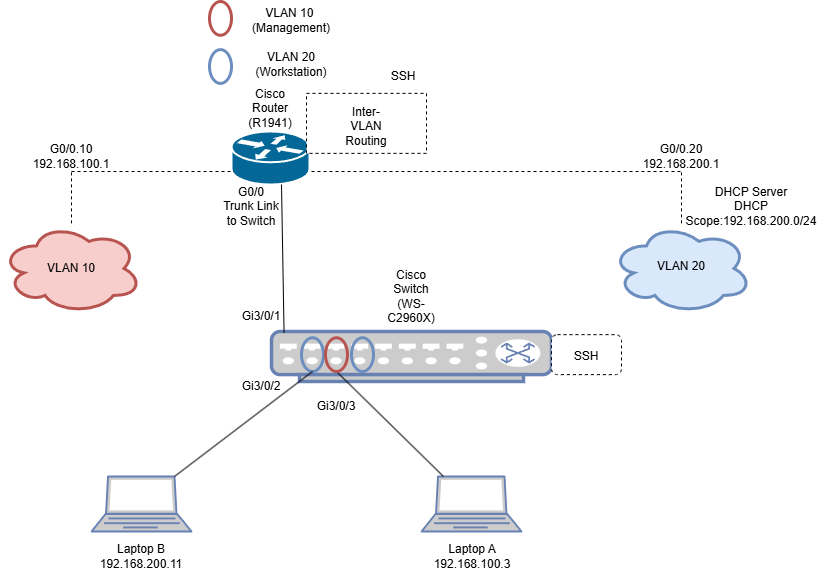

The diagram above was exported from draw.io. Its source (the exported page's mxGraphModel, read from the mxfile embedded in the PNG):
<mxGraphModel dx="981" dy="1594" grid="1" gridSize="10" guides="1" tooltips="1" connect="1" arrows="1" fold="1" page="1" pageScale="1" pageWidth="850" pageHeight="1100" math="0" shadow="0">
  <root>
    <mxCell id="0" />
    <mxCell id="1" parent="0" />
    <mxCell id="BlEyhUJkjUXeo1DhTwp0-1" value="" style="shape=mxgraph.cisco.routers.router;sketch=0;html=1;pointerEvents=1;dashed=0;fillColor=#036897;strokeColor=#ffffff;strokeWidth=2;verticalLabelPosition=bottom;verticalAlign=top;align=center;outlineConnect=0;" vertex="1" parent="1">
      <mxGeometry x="350" y="40" width="78" height="53" as="geometry" />
    </mxCell>
    <mxCell id="BlEyhUJkjUXeo1DhTwp0-3" value="" style="fontColor=#0066CC;verticalAlign=top;verticalLabelPosition=bottom;labelPosition=center;align=center;html=1;outlineConnect=0;fillColor=#CCCCCC;strokeColor=#6881B3;gradientColor=none;gradientDirection=north;strokeWidth=2;shape=mxgraph.networks.switch;" vertex="1" parent="1">
      <mxGeometry x="390" y="240" width="280" height="50" as="geometry" />
    </mxCell>
    <mxCell id="BlEyhUJkjUXeo1DhTwp0-4" value="" style="fontColor=#0066CC;verticalAlign=top;verticalLabelPosition=bottom;labelPosition=center;align=center;html=1;outlineConnect=0;fillColor=#CCCCCC;strokeColor=#6881B3;gradientColor=none;gradientDirection=north;strokeWidth=2;shape=mxgraph.networks.laptop;" vertex="1" parent="1">
      <mxGeometry x="540" y="385" width="100" height="55" as="geometry" />
    </mxCell>
    <mxCell id="BlEyhUJkjUXeo1DhTwp0-5" value="" style="fontColor=#0066CC;verticalAlign=top;verticalLabelPosition=bottom;labelPosition=center;align=center;html=1;outlineConnect=0;fillColor=#CCCCCC;strokeColor=#6881B3;gradientColor=none;gradientDirection=north;strokeWidth=2;shape=mxgraph.networks.laptop;" vertex="1" parent="1">
      <mxGeometry x="210" y="385" width="100" height="55" as="geometry" />
    </mxCell>
    <mxCell id="BlEyhUJkjUXeo1DhTwp0-10" value="G0/0&lt;br&gt;Trunk Link to Switch" style="text;html=1;align=center;verticalAlign=middle;whiteSpace=wrap;rounded=0;" vertex="1" parent="1">
      <mxGeometry x="340" y="100" width="60" height="30" as="geometry" />
    </mxCell>
    <mxCell id="BlEyhUJkjUXeo1DhTwp0-11" value="Gi3/0/1" style="text;html=1;align=center;verticalAlign=middle;whiteSpace=wrap;rounded=0;" vertex="1" parent="1">
      <mxGeometry x="350" y="210" width="60" height="30" as="geometry" />
    </mxCell>
    <mxCell id="BlEyhUJkjUXeo1DhTwp0-16" value="" style="endArrow=none;html=1;rounded=0;exitX=0.876;exitY=1.049;exitDx=0;exitDy=0;exitPerimeter=0;" edge="1" parent="1" source="BlEyhUJkjUXeo1DhTwp0-11">
      <mxGeometry width="50" height="50" relative="1" as="geometry">
        <mxPoint x="400" y="230" as="sourcePoint" />
        <mxPoint x="400.00157894736833" y="93" as="targetPoint" />
      </mxGeometry>
    </mxCell>
    <mxCell id="BlEyhUJkjUXeo1DhTwp0-19" value="" style="endArrow=none;html=1;rounded=0;entryX=0.5;entryY=1;entryDx=0;entryDy=0;" edge="1" parent="1" source="BlEyhUJkjUXeo1DhTwp0-4" target="BlEyhUJkjUXeo1DhTwp0-22">
      <mxGeometry width="50" height="50" relative="1" as="geometry">
        <mxPoint x="453" y="390" as="sourcePoint" />
        <mxPoint x="452.5" y="310" as="targetPoint" />
      </mxGeometry>
    </mxCell>
    <mxCell id="BlEyhUJkjUXeo1DhTwp0-20" value="Gi3/0/3" style="text;html=1;align=center;verticalAlign=middle;whiteSpace=wrap;rounded=0;" vertex="1" parent="1">
      <mxGeometry x="425" y="300" width="60" height="30" as="geometry" />
    </mxCell>
    <mxCell id="BlEyhUJkjUXeo1DhTwp0-21" value="" style="ellipse;whiteSpace=wrap;html=1;fillColor=none;strokeColor=#6c8ebf;strokeWidth=3;" vertex="1" parent="1">
      <mxGeometry x="420" y="246.25" width="22" height="33.75" as="geometry" />
    </mxCell>
    <mxCell id="BlEyhUJkjUXeo1DhTwp0-22" value="" style="ellipse;whiteSpace=wrap;html=1;fillColor=none;strokeColor=#b85450;strokeWidth=3;" vertex="1" parent="1">
      <mxGeometry x="444" y="246.25" width="22" height="33.75" as="geometry" />
    </mxCell>
    <mxCell id="BlEyhUJkjUXeo1DhTwp0-25" value="" style="ellipse;whiteSpace=wrap;html=1;fillColor=none;strokeColor=#6c8ebf;strokeWidth=3;" vertex="1" parent="1">
      <mxGeometry x="470" y="246.25" width="22" height="33.75" as="geometry" />
    </mxCell>
    <mxCell id="BlEyhUJkjUXeo1DhTwp0-26" value="" style="ellipse;whiteSpace=wrap;html=1;fillColor=none;strokeColor=#6c8ebf;strokeWidth=3;" vertex="1" parent="1">
      <mxGeometry x="328" y="-41.87" width="22" height="33.75" as="geometry" />
    </mxCell>
    <mxCell id="BlEyhUJkjUXeo1DhTwp0-27" value="VLAN 20&lt;br&gt;(Workstation)" style="text;html=1;align=center;verticalAlign=middle;whiteSpace=wrap;rounded=0;" vertex="1" parent="1">
      <mxGeometry x="380" y="-41.87000000000001" width="60" height="30" as="geometry" />
    </mxCell>
    <mxCell id="BlEyhUJkjUXeo1DhTwp0-28" value="" style="ellipse;whiteSpace=wrap;html=1;fillColor=none;strokeColor=#b85450;strokeWidth=3;" vertex="1" parent="1">
      <mxGeometry x="328" y="-90" width="22" height="33.75" as="geometry" />
    </mxCell>
    <mxCell id="BlEyhUJkjUXeo1DhTwp0-29" value="VLAN 10&amp;nbsp;&lt;br&gt;(Management)" style="text;html=1;align=center;verticalAlign=middle;whiteSpace=wrap;rounded=0;" vertex="1" parent="1">
      <mxGeometry x="380" y="-86.25" width="60" height="30" as="geometry" />
    </mxCell>
    <mxCell id="BlEyhUJkjUXeo1DhTwp0-30" value="Laptop A&lt;br&gt;192.168.100.3" style="text;html=1;align=center;verticalAlign=middle;whiteSpace=wrap;rounded=0;" vertex="1" parent="1">
      <mxGeometry x="561" y="450" width="60" height="30" as="geometry" />
    </mxCell>
    <mxCell id="BlEyhUJkjUXeo1DhTwp0-31" value="" style="endArrow=none;html=1;rounded=0;entryX=0.5;entryY=1;entryDx=0;entryDy=0;exitX=0.83;exitY=0;exitDx=0;exitDy=0;exitPerimeter=0;" edge="1" parent="1" source="BlEyhUJkjUXeo1DhTwp0-5" target="BlEyhUJkjUXeo1DhTwp0-21">
      <mxGeometry width="50" height="50" relative="1" as="geometry">
        <mxPoint x="320" y="380" as="sourcePoint" />
        <mxPoint x="370" y="330" as="targetPoint" />
      </mxGeometry>
    </mxCell>
    <mxCell id="BlEyhUJkjUXeo1DhTwp0-32" value="Laptop B&lt;br&gt;192.168.200.11" style="text;html=1;align=center;verticalAlign=middle;whiteSpace=wrap;rounded=0;" vertex="1" parent="1">
      <mxGeometry x="230" y="450" width="60" height="30" as="geometry" />
    </mxCell>
    <mxCell id="BlEyhUJkjUXeo1DhTwp0-33" value="Gi3/0/2" style="text;html=1;align=center;verticalAlign=middle;whiteSpace=wrap;rounded=0;" vertex="1" parent="1">
      <mxGeometry x="350" y="280" width="60" height="30" as="geometry" />
    </mxCell>
    <mxCell id="BlEyhUJkjUXeo1DhTwp0-34" value="" style="ellipse;shape=cloud;whiteSpace=wrap;html=1;fillColor=#f8cecc;strokeColor=#b85450;strokeWidth=3;" vertex="1" parent="1">
      <mxGeometry x="120" y="131.88" width="140" height="90" as="geometry" />
    </mxCell>
    <mxCell id="BlEyhUJkjUXeo1DhTwp0-35" value="VLAN 10" style="text;html=1;align=center;verticalAlign=middle;whiteSpace=wrap;rounded=0;" vertex="1" parent="1">
      <mxGeometry x="160" y="161.88" width="60" height="30" as="geometry" />
    </mxCell>
    <mxCell id="BlEyhUJkjUXeo1DhTwp0-36" value="G0/0.20&lt;br&gt;192.168.200.1" style="text;html=1;align=center;verticalAlign=middle;whiteSpace=wrap;rounded=0;" vertex="1" parent="1">
      <mxGeometry x="770" y="50" width="60" height="30" as="geometry" />
    </mxCell>
    <mxCell id="BlEyhUJkjUXeo1DhTwp0-38" value="" style="shape=partialRectangle;whiteSpace=wrap;html=1;bottom=0;right=0;fillColor=none;dashed=1;" vertex="1" parent="1">
      <mxGeometry x="190" y="80" width="160" height="51.88" as="geometry" />
    </mxCell>
    <mxCell id="BlEyhUJkjUXeo1DhTwp0-39" value="G0/0.10&lt;br&gt;192.168.100.1" style="text;html=1;align=center;verticalAlign=middle;whiteSpace=wrap;rounded=0;" vertex="1" parent="1">
      <mxGeometry x="160" y="50" width="60" height="30" as="geometry" />
    </mxCell>
    <mxCell id="BlEyhUJkjUXeo1DhTwp0-40" value="Cisco Router&lt;br&gt;(R1941)" style="text;html=1;align=center;verticalAlign=middle;whiteSpace=wrap;rounded=0;" vertex="1" parent="1">
      <mxGeometry x="359" y="1.8799999999999955" width="60" height="30" as="geometry" />
    </mxCell>
    <mxCell id="BlEyhUJkjUXeo1DhTwp0-41" value="Cisco Switch&lt;br&gt;(WS-C2960X)" style="text;html=1;align=center;verticalAlign=middle;whiteSpace=wrap;rounded=0;" vertex="1" parent="1">
      <mxGeometry x="500" y="190" width="60" height="30" as="geometry" />
    </mxCell>
    <mxCell id="BlEyhUJkjUXeo1DhTwp0-44" value="" style="ellipse;shape=cloud;whiteSpace=wrap;html=1;fillColor=#dae8fc;strokeColor=#6c8ebf;strokeWidth=3;" vertex="1" parent="1">
      <mxGeometry x="730" y="131.88" width="140" height="90" as="geometry" />
    </mxCell>
    <mxCell id="BlEyhUJkjUXeo1DhTwp0-49" value="" style="endArrow=none;html=1;rounded=0;dashed=1;" edge="1" parent="1">
      <mxGeometry width="50" height="50" relative="1" as="geometry">
        <mxPoint x="430" y="80" as="sourcePoint" />
        <mxPoint x="800" y="80" as="targetPoint" />
      </mxGeometry>
    </mxCell>
    <mxCell id="BlEyhUJkjUXeo1DhTwp0-52" value="" style="endArrow=none;html=1;rounded=0;dashed=1;" edge="1" parent="1" source="BlEyhUJkjUXeo1DhTwp0-44">
      <mxGeometry width="50" height="50" relative="1" as="geometry">
        <mxPoint x="750" y="170" as="sourcePoint" />
        <mxPoint x="800" y="80" as="targetPoint" />
      </mxGeometry>
    </mxCell>
    <mxCell id="BlEyhUJkjUXeo1DhTwp0-53" value="VLAN 20" style="text;html=1;align=center;verticalAlign=middle;whiteSpace=wrap;rounded=0;" vertex="1" parent="1">
      <mxGeometry x="770" y="160" width="60" height="30" as="geometry" />
    </mxCell>
    <mxCell id="BlEyhUJkjUXeo1DhTwp0-55" value="" style="rounded=0;whiteSpace=wrap;html=1;dashed=1;" vertex="1" parent="1">
      <mxGeometry x="425" y="1.8799999999999955" width="120" height="60" as="geometry" />
    </mxCell>
    <mxCell id="BlEyhUJkjUXeo1DhTwp0-56" value="Inter-VLAN Routing" style="text;html=1;align=center;verticalAlign=middle;whiteSpace=wrap;rounded=0;" vertex="1" parent="1">
      <mxGeometry x="455" y="20" width="60" height="30" as="geometry" />
    </mxCell>
    <mxCell id="BlEyhUJkjUXeo1DhTwp0-57" value="SSH" style="text;html=1;align=center;verticalAlign=middle;whiteSpace=wrap;rounded=0;" vertex="1" parent="1">
      <mxGeometry x="492" y="-30" width="60" height="30" as="geometry" />
    </mxCell>
    <mxCell id="BlEyhUJkjUXeo1DhTwp0-58" value="DHCP Server&lt;br&gt;DHCP Scope:192.168.200.0/24" style="text;html=1;align=center;verticalAlign=middle;whiteSpace=wrap;rounded=0;" vertex="1" parent="1">
      <mxGeometry x="840" y="100" width="60" height="30" as="geometry" />
    </mxCell>
    <mxCell id="BlEyhUJkjUXeo1DhTwp0-59" value="" style="rounded=1;whiteSpace=wrap;html=1;dashed=1;" vertex="1" parent="1">
      <mxGeometry x="670" y="243.13" width="70" height="40" as="geometry" />
    </mxCell>
    <mxCell id="BlEyhUJkjUXeo1DhTwp0-60" value="SSH" style="text;html=1;align=center;verticalAlign=middle;whiteSpace=wrap;rounded=0;" vertex="1" parent="1">
      <mxGeometry x="675" y="250" width="60" height="30" as="geometry" />
    </mxCell>
  </root>
</mxGraphModel>